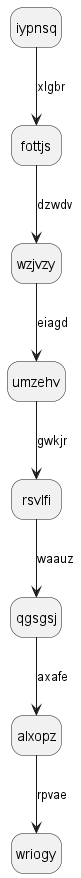

The diagram above was rendered by PlantUML. Its source (embedded in the PNG):
@startuml
hide empty description
state iypnsq
iypnsq --> fottjs : xlgbr
fottjs --> wzjvzy : dzwdv
wzjvzy --> umzehv : eiagd
umzehv --> rsvlfi : gwkjr
rsvlfi --> qgsgsj : waauz
qgsgsj --> alxopz : axafe
alxopz --> wriogy : rpvae
@enduml